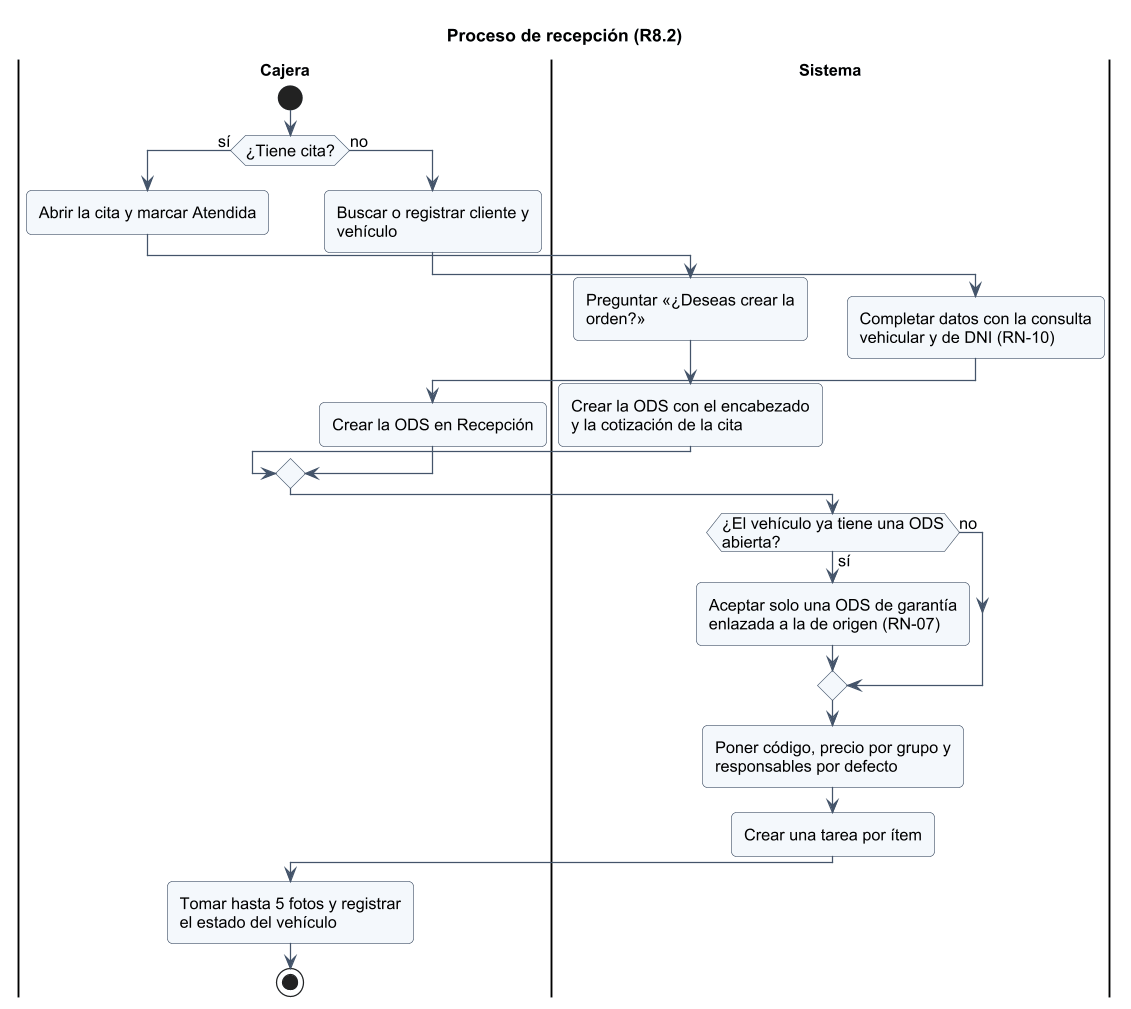

The diagram above was rendered by PlantUML. Its source (embedded in the PNG):
@startuml
!include _estilo.iuml
title Proceso de recepción (R8.2)
|Cajera|
start
if (¿Tiene cita?) then (sí)
  :Abrir la cita y marcar Atendida;
  |Sistema|
  :Preguntar «¿Deseas crear la orden?»;
  :Crear la ODS con el encabezado\ny la cotización de la cita;
else (no)
  |Cajera|
  :Buscar o registrar cliente y vehículo;
  |Sistema|
  :Completar datos con la consulta\nvehicular y de DNI (RN-10);
  |Cajera|
  :Crear la ODS en Recepción;
endif
|Sistema|
if (¿El vehículo ya tiene una ODS abierta?) then (sí)
  :Aceptar solo una ODS de garantía\nenlazada a la de origen (RN-07);
else (no)
endif
:Poner código, precio por grupo y\nresponsables por defecto;
:Crear una tarea por ítem;
|Cajera|
:Tomar hasta 5 fotos y registrar\nel estado del vehículo;
stop
@enduml